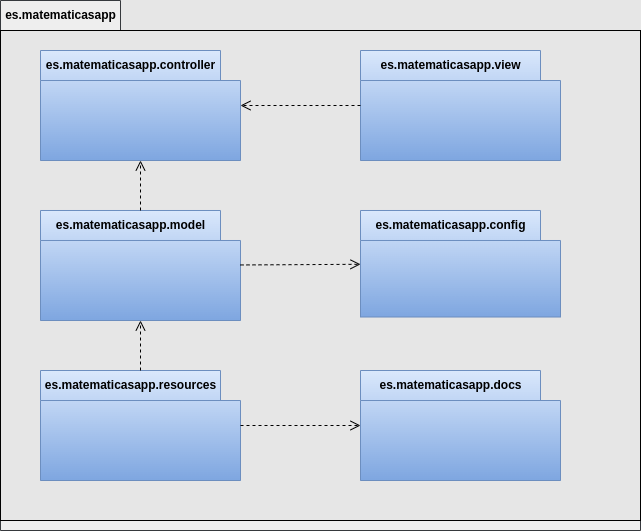

The diagram above was exported from draw.io. Its source (the exported page's mxGraphModel, read from the mxfile embedded in the PNG):
<mxGraphModel dx="1208" dy="765" grid="1" gridSize="10" guides="1" tooltips="1" connect="1" arrows="1" fold="1" page="1" pageScale="1" pageWidth="827" pageHeight="1169" background="#E6E6E6" math="0" shadow="0">
  <root>
    <mxCell id="0" />
    <mxCell id="1" parent="0" />
    <mxCell id="4" value="es.matematicasapp" style="shape=folder;fontStyle=1;tabWidth=120;tabHeight=30;tabPosition=left;html=1;boundedLbl=1;labelInHeader=1;container=1;collapsible=0;rounded=0;fillColor=#eeeeee;strokeColor=#36393d;" parent="1" vertex="1">
      <mxGeometry x="40" y="40" width="640" height="530" as="geometry" />
    </mxCell>
    <mxCell id="5" value="" style="html=1;resizeWidth=1;resizeHeight=1;part=1;connectable=0;allowArrows=0;deletable=0;rounded=0;fillColor=#E6E6E6;" parent="4" vertex="1">
      <mxGeometry width="640" height="490" relative="1" as="geometry">
        <mxPoint y="30" as="offset" />
      </mxGeometry>
    </mxCell>
    <mxCell id="6" value="es.matematicasapp.controller" style="shape=folder;fontStyle=1;tabWidth=180;tabHeight=30;tabPosition=left;html=1;boundedLbl=1;labelInHeader=1;container=1;collapsible=0;fillColor=#dae8fc;strokeColor=#6c8ebf;gradientColor=#7ea6e0;rounded=0;" parent="4" vertex="1">
      <mxGeometry x="40" y="50" width="200" height="110" as="geometry" />
    </mxCell>
    <mxCell id="7" value="" style="html=1;strokeColor=none;resizeWidth=1;resizeHeight=1;fillColor=none;part=1;connectable=0;allowArrows=0;deletable=0;rounded=0;" parent="6" vertex="1">
      <mxGeometry width="200" height="77.00000000000003" relative="1" as="geometry">
        <mxPoint y="30" as="offset" />
      </mxGeometry>
    </mxCell>
    <mxCell id="8" value="es.matematicasapp.view" style="shape=folder;fontStyle=1;tabWidth=180;tabHeight=30;tabPosition=left;html=1;boundedLbl=1;labelInHeader=1;container=1;collapsible=0;fillColor=#dae8fc;strokeColor=#6c8ebf;gradientColor=#7ea6e0;rounded=0;" parent="4" vertex="1">
      <mxGeometry x="360" y="50" width="200" height="110" as="geometry" />
    </mxCell>
    <mxCell id="9" value="" style="html=1;strokeColor=none;resizeWidth=1;resizeHeight=1;fillColor=none;part=1;connectable=0;allowArrows=0;deletable=0;rounded=0;" parent="8" vertex="1">
      <mxGeometry width="200" height="77.00000000000001" relative="1" as="geometry">
        <mxPoint y="30" as="offset" />
      </mxGeometry>
    </mxCell>
    <mxCell id="10" value="es.matematicasapp.model" style="shape=folder;fontStyle=1;tabWidth=180;tabHeight=30;tabPosition=left;html=1;boundedLbl=1;labelInHeader=1;container=1;collapsible=0;fillColor=#dae8fc;strokeColor=#6c8ebf;gradientColor=#7ea6e0;rounded=0;" parent="4" vertex="1">
      <mxGeometry x="40" y="209.99" width="200" height="110.01" as="geometry" />
    </mxCell>
    <mxCell id="11" value="" style="html=1;strokeColor=none;resizeWidth=1;resizeHeight=1;fillColor=none;part=1;connectable=0;allowArrows=0;deletable=0;rounded=0;" parent="10" vertex="1">
      <mxGeometry width="200" height="77.00700000000002" relative="1" as="geometry">
        <mxPoint y="30" as="offset" />
      </mxGeometry>
    </mxCell>
    <mxCell id="12" value="es.matematicasapp.config&lt;br&gt;" style="shape=folder;fontStyle=1;tabWidth=180;tabHeight=30;tabPosition=left;html=1;boundedLbl=1;labelInHeader=1;container=1;collapsible=0;fillColor=#dae8fc;strokeColor=#6c8ebf;gradientColor=#7ea6e0;rounded=0;" parent="4" vertex="1">
      <mxGeometry x="360" y="209.99" width="200" height="106.53" as="geometry" />
    </mxCell>
    <mxCell id="13" value="" style="html=1;strokeColor=none;resizeWidth=1;resizeHeight=1;fillColor=none;part=1;connectable=0;allowArrows=0;deletable=0;rounded=0;" parent="12" vertex="1">
      <mxGeometry width="200" height="74.571" relative="1" as="geometry">
        <mxPoint y="30" as="offset" />
      </mxGeometry>
    </mxCell>
    <mxCell id="14" value="es.matematicasapp.resources" style="shape=folder;fontStyle=1;tabWidth=180;tabHeight=30;tabPosition=left;html=1;boundedLbl=1;labelInHeader=1;container=1;collapsible=0;fillColor=#dae8fc;strokeColor=#6c8ebf;gradientColor=#7ea6e0;rounded=0;" parent="4" vertex="1">
      <mxGeometry x="40" y="370" width="200" height="110" as="geometry" />
    </mxCell>
    <mxCell id="15" value="" style="html=1;strokeColor=none;resizeWidth=1;resizeHeight=1;fillColor=none;part=1;connectable=0;allowArrows=0;deletable=0;rounded=0;" parent="14" vertex="1">
      <mxGeometry width="200" height="77" relative="1" as="geometry">
        <mxPoint y="30" as="offset" />
      </mxGeometry>
    </mxCell>
    <mxCell id="16" value="es.matematicasapp.docs" style="shape=folder;fontStyle=1;tabWidth=180;tabHeight=30;tabPosition=left;html=1;boundedLbl=1;labelInHeader=1;container=1;collapsible=0;fillColor=#dae8fc;strokeColor=#6c8ebf;gradientColor=#7ea6e0;rounded=0;" parent="4" vertex="1">
      <mxGeometry x="360" y="370" width="200" height="110" as="geometry" />
    </mxCell>
    <mxCell id="17" value="" style="html=1;strokeColor=none;resizeWidth=1;resizeHeight=1;fillColor=none;part=1;connectable=0;allowArrows=0;deletable=0;rounded=0;" parent="16" vertex="1">
      <mxGeometry width="200" height="77" relative="1" as="geometry">
        <mxPoint y="30" as="offset" />
      </mxGeometry>
    </mxCell>
    <mxCell id="18" value="" style="endArrow=open;startArrow=none;endFill=0;startFill=0;endSize=8;html=1;verticalAlign=bottom;dashed=1;labelBackgroundColor=none;rounded=0;" parent="4" source="8" target="6" edge="1">
      <mxGeometry width="160" relative="1" as="geometry">
        <mxPoint x="230" y="340" as="sourcePoint" />
        <mxPoint x="390" y="340" as="targetPoint" />
      </mxGeometry>
    </mxCell>
    <mxCell id="19" value="" style="endArrow=open;startArrow=none;endFill=0;startFill=0;endSize=8;html=1;verticalAlign=bottom;dashed=1;labelBackgroundColor=none;rounded=0;" parent="4" source="10" target="6" edge="1">
      <mxGeometry width="160" relative="1" as="geometry">
        <mxPoint x="370" y="115" as="sourcePoint" />
        <mxPoint x="250" y="115" as="targetPoint" />
      </mxGeometry>
    </mxCell>
    <mxCell id="20" value="" style="endArrow=open;startArrow=none;endFill=0;startFill=0;endSize=8;html=1;verticalAlign=bottom;dashed=1;labelBackgroundColor=none;rounded=0;" parent="4" source="10" target="12" edge="1">
      <mxGeometry width="160" relative="1" as="geometry">
        <mxPoint x="370" y="115" as="sourcePoint" />
        <mxPoint x="250" y="115" as="targetPoint" />
      </mxGeometry>
    </mxCell>
    <mxCell id="21" value="" style="endArrow=open;startArrow=none;endFill=0;startFill=0;endSize=8;html=1;verticalAlign=bottom;dashed=1;labelBackgroundColor=none;rounded=0;" edge="1" parent="4" source="14" target="10">
      <mxGeometry width="160" relative="1" as="geometry">
        <mxPoint x="150" y="219.99" as="sourcePoint" />
        <mxPoint x="150" y="170" as="targetPoint" />
      </mxGeometry>
    </mxCell>
    <mxCell id="22" value="" style="endArrow=open;startArrow=none;endFill=0;startFill=0;endSize=8;html=1;verticalAlign=bottom;dashed=1;labelBackgroundColor=none;rounded=0;" edge="1" parent="4" source="14" target="16">
      <mxGeometry width="160" relative="1" as="geometry">
        <mxPoint x="250" y="274.4512500000001" as="sourcePoint" />
        <mxPoint x="370" y="273.79875000000015" as="targetPoint" />
      </mxGeometry>
    </mxCell>
  </root>
</mxGraphModel>